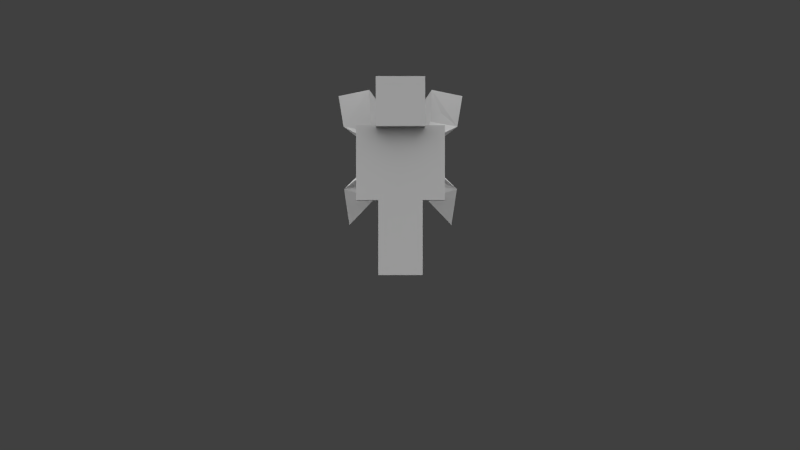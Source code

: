 # Source: nymph.blend  (saved by Blender 2.66.1; exported with 4.5.12 LTS)
import bpy
from mathutils import Matrix  # noqa: F401  (used for matrix-valued properties, if any)

bpy.ops.wm.read_factory_settings(use_empty=True)
scene = bpy.context.scene
scene.name = 'Scene'

# ---- collections
col_collection_1 = bpy.data.collections.new('Collection 1'); scene.collection.children.link(col_collection_1)
col_collection_2 = bpy.data.collections.new('Collection 2'); scene.collection.children.link(col_collection_2)

# ---- materials (node trees are filled in below, after node groups)
mat_character = bpy.data.materials.new('Character')
mat_character.alpha_threshold = 0.0
mat_character.use_transparent_shadow = False
mat_character.roughness = 0.5
mat_character.specular_intensity = 0.0
mat_character.line_color = (0.0, 0.0, 0.0, 1.0)

# ---- material node trees

# ---- world
world_world = bpy.data.worlds.new('World'); scene.world = world_world
world_world.color = (0.05088, 0.05088, 0.05088)
world_world.use_sun_shadow = False
world_world.sun_shadow_jitter_overblur = 0.0
world_world.cycles.sampling_method = 'MANUAL'
world_world.cycles.sample_map_resolution = 256

# ---- cameras
cam_camera = bpy.data.cameras.new('Camera')
cam_camera.clip_end = 100.0
cam_camera.lens = 35.0
cam_camera.sensor_width = 32.0
cam_camera.sensor_height = 18.0
cam_camera.ortho_scale = 7.314
cam_camera.dof.focus_distance = 0.0
cam_camera.dof.aperture_fstop = 128.0

# ---- lights
light_sun_005 = bpy.data.lights.new('Sun.005', 'SUN')
light_sun_005.transmission_factor = 0.0
light_sun_005.angle = 1.571
light_sun_005.energy = 1.0
light_sun_005.shadow_buffer_clip_start = 0.5
light_sun_005.shadow_soft_size = 1.0
light_sun_005.shadow_cascade_max_distance = 1000.0
light_sun_005.cycles.use_multiple_importance_sampling = False
light_sun_004 = bpy.data.lights.new('Sun.004', 'SUN')
light_sun_004.transmission_factor = 0.0
light_sun_004.angle = 1.571
light_sun_004.energy = 1.0
light_sun_004.shadow_buffer_clip_start = 0.5
light_sun_004.shadow_soft_size = 1.0
light_sun_004.shadow_cascade_max_distance = 1000.0
light_sun_004.cycles.use_multiple_importance_sampling = False
light_sun_003 = bpy.data.lights.new('Sun.003', 'SUN')
light_sun_003.transmission_factor = 0.0
light_sun_003.angle = 1.571
light_sun_003.energy = 1.0
light_sun_003.shadow_buffer_clip_start = 0.5
light_sun_003.shadow_soft_size = 1.0
light_sun_003.shadow_cascade_max_distance = 1000.0
light_sun_003.cycles.use_multiple_importance_sampling = False
light_sun_001 = bpy.data.lights.new('Sun.001', 'SUN')
light_sun_001.transmission_factor = 0.0
light_sun_001.angle = 1.571
light_sun_001.energy = 1.0
light_sun_001.shadow_buffer_clip_start = 0.5
light_sun_001.shadow_soft_size = 1.0
light_sun_001.shadow_cascade_max_distance = 1000.0
light_sun_001.cycles.use_multiple_importance_sampling = False

# ---- meshes
me_cube = bpy.data.meshes.new('Cube')
me_cube.from_pydata([(-1.011, -0.6333, 10.14), (-1.011, 0.3724, 10.14), (-1.011, -0.6333, 13.53), (-1.011, 0.3724, 13.53), (-2.017, 0.3724, 13.53), (-2.017, -0.6333, 13.53), (-1.011, -0.6333, 13.53), (-1.011, 0.3724, 13.53), (-2.017, 0.3724, 10.14), (-2.017, -0.6333, 10.14), (-1.011, -0.6333, 10.14), (-1.011, 0.3724, 10.14), (-1.011, -1.136, 13.53), (-1.011, 0.8752, 13.53), (-1.011, -1.136, 15.54), (-1.011, 0.8752, 15.54), (1.001, 0.3724, 10.14), (1.001, -0.6333, 10.14), (1.001, 0.3724, 13.53), (1.001, -0.6333, 13.53), (1.001, 0.3724, 10.14), (1.001, -0.6333, 10.14), (2.006, -0.6333, 10.14), (2.006, 0.3724, 10.14), (1.001, 0.3724, 13.53), (1.001, -0.6333, 13.53), (2.006, -0.6333, 13.53), (2.006, 0.3724, 13.53), (1.001, 0.8752, 13.53), (1.001, -1.136, 13.53), (1.001, 0.8752, 15.54), (1.001, -1.136, 15.54), (-1.111, -1.237, 13.43), (-1.111, 0.9758, 13.43), (-1.111, -1.237, 15.65), (-1.111, 0.9758, 15.65), (1.101, 0.9758, 13.43), (1.101, -1.237, 13.43), (1.101, 0.9758, 15.65), (1.101, -1.237, 15.65), (-2.519, -3.148, 9.008), (-3.022, -2.645, 15.29), (2.509, -3.148, 9.008), (3.012, -2.645, 15.29), (1.001, -2.142, 12.4), (-0.04894, -0.4876, 13.2), (-1.011, -2.142, 12.4), (-0.05714, -0.5572, 12.38), (-0.06197, -0.5484, 12.56), (2.76, -2.896, 10.77), (-1.514, -2.268, 15.54), (-2.771, -2.896, 10.77), (1.252, -2.393, 10.27), (2.76, -2.519, 13.79), (1.503, -2.268, 15.54), (-2.771, -2.519, 13.79), (-1.262, -2.393, 10.27), (-0.06197, -0.5588, 12.33), (-0.06197, -0.5474, 13.13), (0.4831, -1.675, 12.48), (-0.6071, -1.675, 12.48), (-0.9015, -2.381, 11.39), (0.7776, -2.381, 11.39), (1.055, -2.308, 13.74), (-1.066, -2.308, 13.74), (-2.519, -3.148, 9.008), (-3.022, -2.645, 15.29), (2.509, -3.148, 9.008), (3.012, -2.645, 15.29), (1.001, -2.142, 12.4), (-1.011, -2.142, 12.4), (-0.08039, -0.4965, 13.0), (-0.09135, -0.5843, 12.33), (-0.06151, -0.554, 12.4), (2.76, -2.519, 13.79), (-2.771, -2.896, 10.77), (1.503, -2.268, 15.54), (-1.262, -2.393, 10.27), (2.76, -2.896, 10.77), (-2.771, -2.519, 13.79), (-1.514, -2.268, 15.54), (1.252, -2.393, 10.27), (-0.09088, -0.5904, 12.38), (-0.08039, -0.4965, 12.92), (-0.3884, -1.136, 12.56), (0.2702, -1.136, 12.56), (1.539, -2.52, 10.95), (-1.55, -2.52, 10.95), (-1.457, -2.256, 13.99), (1.447, -2.256, 13.99), (1.001, 0.3724, 10.14), (1.001, 0.3724, 13.53), (-1.011, 0.3724, 13.53), (-1.011, 0.3724, 10.14), (1.001, 0.3724, 11.84), (-0.00518, 0.3724, 13.53), (-0.00518, 0.3724, 10.14), (-1.011, 0.3724, 11.84), (-0.00518, 0.3724, 11.84), (-1.011, -0.6333, 10.14), (-1.011, 0.3724, 10.14), (1.001, 0.3724, 10.14), (1.001, -0.6333, 10.14), (-1.011, -0.6333, 6.741), (-1.011, 0.3724, 6.741), (1.001, 0.3724, 6.741), (1.001, -0.6333, 6.741), (-0.00518, -0.6333, 10.14), (-0.00518, 0.3724, 10.14), (1.001, -0.1305, 6.741), (-0.00518, -0.6333, 6.741), (-1.011, -0.1305, 6.741), (-0.00518, 0.3724, 6.741), (-1.011, -0.6333, 8.44), (1.001, -0.6333, 8.44), (-1.011, 0.3724, 8.44), (1.001, 0.3724, 8.44), (-0.00518, -0.1305, 6.741), (-0.00518, -0.6333, 8.44), (-0.00518, 0.3724, 8.44)], [], [(19, 2, 0, 17), (2, 3, 1, 0), (16, 17, 0, 1), (3, 2, 19, 18), (6, 5, 9, 10), (7, 6, 10, 11), (31, 14, 12, 29), (14, 15, 13, 12), (15, 30, 28, 13), (28, 29, 12, 13), (15, 14, 31, 30), (20, 23, 22, 21), (27, 24, 25, 26), (19, 17, 16, 18), (31, 29, 28, 30), (4, 7, 11, 8), (5, 4, 8, 9), (26, 22, 23, 27), (4, 5, 6, 7), (27, 23, 20, 24), (24, 20, 21, 25), (11, 10, 9, 8), (25, 21, 22, 26), (39, 34, 32, 37), (34, 35, 33, 32), (35, 38, 36, 33), (36, 37, 32, 33), (35, 34, 39, 38), (39, 37, 36, 38), (61, 51, 40, 56), (62, 57, 47, 52), (63, 58, 48, 59), (64, 55, 46, 60), (57, 61, 56, 47), (48, 60, 61, 57), (60, 46, 51, 61), (49, 62, 52, 42), (44, 59, 62, 49), (59, 48, 57, 62), (53, 63, 59, 44), (43, 54, 63, 53), (54, 45, 58, 63), (58, 64, 60, 48), (45, 50, 64, 58), (50, 41, 55, 64), (86, 78, 67, 81), (87, 82, 72, 77), (88, 83, 73, 84), (89, 74, 69, 85), (82, 86, 81, 72), (73, 85, 86, 82), (85, 69, 78, 86), (75, 87, 77, 65), (70, 84, 87, 75), (84, 73, 82, 87), (79, 88, 84, 70), (66, 80, 88, 79), (80, 71, 83, 88), (83, 89, 85, 73), (71, 76, 89, 83), (76, 68, 74, 89), (98, 94, 90, 96), (91, 94, 98, 95), (97, 92, 95, 98), (96, 93, 97, 98), (108, 100, 99, 107), (117, 110, 103, 111), (118, 113, 103, 110), (111, 115, 104), (119, 116, 105, 112), (109, 114, 106), (101, 108, 107, 102), (112, 117, 111, 104), (105, 109, 117, 112), (109, 106, 110, 117), (114, 118, 110, 106), (102, 107, 118, 114), (107, 99, 113, 118), (113, 115, 111), (113, 111, 103), (99, 100, 115, 113), (115, 119, 112, 104), (100, 108, 119, 115), (108, 101, 116, 119), (116, 114, 109), (116, 109, 105), (101, 102, 114, 116)])
_uv = me_cube.uv_layers.new(name='UVMap')
_uv.uv.foreach_set('vector', [0.625, 0.375, 0.5, 0.375, 0.5, 0.0, 0.625, 0.0, 0.5, 0.375, 0.4375, 0.375, 0.4375, 0.0, 0.5, 0.0, 0.5625, 0.375, 0.5625, 0.5, 0.4375, 0.5, 0.4375, 0.375, 0.4375, 0.375, 0.4375, 0.5, 0.3125, 0.5, 0.3125, 0.375, 0.8125, 0.375, 0.875, 0.375, 0.875, 0.0, 0.8125, 0.0, 0.75, 0.375, 0.8125, 0.375, 0.8125, 0.0, 0.75, 0.0, 0.5, 0.75, 0.375, 0.75, 0.375, 0.5, 0.5, 0.5, 0.375, 0.75, 0.25, 0.75, 0.25, 0.5, 0.375, 0.5, 0.25, 0.75, 0.125, 0.75, 0.125, 0.5, 0.25, 0.5, 0.375, 0.75, 0.375, 1.0, 0.25, 1.0, 0.25, 0.75, 0.25, 0.75, 0.25, 1.0, 0.125, 1.0, 0.125, 0.75, 0.75, 0.375, 0.8125, 0.375, 0.8125, 0.5, 0.75, 0.5, 0.6875, 0.375, 0.75, 0.375, 0.75, 0.5, 0.6875, 0.5, 0.25, 0.375, 0.25, 0.0, 0.3125, 0.0, 0.3125, 0.375, 0.0, 0.75, 0.0, 0.5, 0.125, 0.5, 0.125, 0.75, 0.6875, 0.375, 0.75, 0.375, 0.75, 0.0, 0.6875, 0.0, 0.6875, 0.375, 0.625, 0.375, 0.625, 0.0, 0.6875, 0.0, 0.6875, 0.375, 0.6875, 0.0, 0.625, 0.0, 0.625, 0.375, 0.6875, 0.375, 0.6875, 0.5, 0.75, 0.5, 0.75, 0.375, 0.6875, 0.375, 0.6875, 0.0, 0.75, 0.0, 0.75, 0.375, 0.75, 0.375, 0.75, 0.0, 0.8125, 0.0, 0.8125, 0.375, 0.75, 0.375, 0.75, 0.5, 0.8125, 0.5, 0.8125, 0.375, 0.8125, 0.375, 0.8125, 0.0, 0.875, 0.0, 0.875, 0.375, 1.0, 0.75, 0.875, 0.75, 0.875, 0.5, 1.0, 0.5, 0.875, 0.75, 0.75, 0.75, 0.75, 0.5, 0.875, 0.5, 0.75, 0.75, 0.625, 0.75, 0.625, 0.5, 0.75, 0.5, 0.875, 0.75, 0.875, 1.0, 0.75, 1.0, 0.75, 0.75, 0.75, 0.75, 0.75, 1.0, 0.625, 1.0, 0.625, 0.75, 0.5, 0.75, 0.5, 0.5, 0.625, 0.5, 0.625, 0.75, 0.6235, 0.2342, 0.4991, 0.2054, 0.4985, -0.0004184, 0.6474, -0.0009275, 0.8862, 0.2352, 0.7502, 0.344, 0.75, 0.2964, 0.854, 0.0002458, 0.8874, 0.7318, 0.7505, 0.6181, 0.7509, 0.443, 0.8742, 0.4433, 0.6197, 0.7202, 0.4998, 0.7269, 0.6088, 0.4425, 0.6269, 0.443, 0.7502, 0.344, 0.6235, 0.2342, 0.6474, -0.0009275, 0.75, 0.2964, 0.7509, 0.443, 0.6269, 0.443, 0.6235, 0.2342, 0.7502, 0.344, 0.6269, 0.443, 0.6088, 0.4425, 0.4991, 0.2054, 0.6235, 0.2342, 1.001, 0.2086, 0.8862, 0.2352, 0.854, 0.0002458, 1.0, 0.000211, 0.8918, 0.4411, 0.8742, 0.4433, 0.8862, 0.2352, 1.001, 0.2086, 0.8742, 0.4433, 0.7509, 0.443, 0.7502, 0.344, 0.8862, 0.2352, 1.0, 0.725, 0.8874, 0.7318, 0.8742, 0.4433, 0.8918, 0.4411, 1.0, 0.9989, 0.8874, 0.9995, 0.8874, 0.7318, 1.0, 0.725, 0.8874, 0.9995, 0.7496, 0.6555, 0.7505, 0.6181, 0.8874, 0.7318, 0.7505, 0.6181, 0.6197, 0.7202, 0.6269, 0.443, 0.7509, 0.443, 0.7496, 0.6555, 0.6137, 1.0, 0.6197, 0.7202, 0.7505, 0.6181, 0.6137, 1.0, 0.501, 0.9973, 0.4998, 0.7269, 0.6197, 0.7202, 0.1261, 0.2336, -0.001417, 0.2025, -0.0001067, -0.003932, 0.1471, -0.002621, 0.3766, 0.2514, 0.2511, 0.348, 0.2505, 0.3076, 0.3532, 0.0, 0.396, 0.7093, 0.2511, 0.6116, 0.2511, 0.4435, 0.3689, 0.4405, 0.1097, 0.72, -0.002073, 0.7302, 0.1135, 0.4418, 0.1281, 0.4431, 0.2511, 0.348, 0.1261, 0.2336, 0.1471, -0.002621, 0.2505, 0.3076, 0.2511, 0.4435, 0.1281, 0.4431, 0.1261, 0.2336, 0.2511, 0.348, 0.1281, 0.4431, 0.1135, 0.4418, -0.001417, 0.2025, 0.1261, 0.2336, 0.5011, 0.2078, 0.3766, 0.2514, 0.3532, 0.0, 0.5004, 0.0, 0.3858, 0.4418, 0.3689, 0.4405, 0.3766, 0.2514, 0.5011, 0.2078, 0.4062, 0.1875, 0.375, 0.1875, 0.375, 0.09375, 0.4062, 0.09375, 0.4985, 0.7236, 0.396, 0.7093, 0.3689, 0.4405, 0.3858, 0.4418, 0.4969, 1.004, 0.3868, 1.004, 0.396, 0.7093, 0.4985, 0.7236, 0.3868, 1.004, 0.2507, 0.6529, 0.2511, 0.6116, 0.396, 0.7093, 0.2511, 0.6116, 0.1097, 0.72, 0.1281, 0.4431, 0.2511, 0.4435, 0.2507, 0.6529, 0.1098, 1.007, 0.1097, 0.72, 0.2511, 0.6116, 0.1098, 1.007, -0.002073, 1.004, -0.002073, 0.7302, 0.1097, 0.72, 0.375, 0.1875, 0.3125, 0.1875, 0.3125, 0.0, 0.375, 0.0, 0.3125, 0.375, 0.3125, 0.1875, 0.375, 0.1875, 0.375, 0.375, 0.4375, 0.1875, 0.4375, 0.375, 0.375, 0.375, 0.375, 0.1875, 0.375, 0.0, 0.4375, 0.0, 0.4375, 0.1875, 0.375, 0.1875, 0.125, 0.375, 0.0625, 0.375, 0.0625, 0.5, 0.125, 0.5, 0.1875, 0.4375, 0.1875, 0.5, 0.125, 0.5, 0.125, 0.4375, 0.25, 0.1875, 0.1875, 0.1875, 0.1875, 0.0, 0.25, 0.0, 0.03125, 0.0, 0.0625, 0.1875, 0.0625, 0.0, 0.0625, 0.1875, 0.125, 0.1875, 0.125, 0.0, 0.0625, 0.0, 0.03125, 0.0, 0.0, 0.1875, 3.847e-05, 3.847e-05, 0.0625, 0.375, 0.125, 0.375, 0.125, 0.5, 0.0625, 0.5, 0.1875, 0.375, 0.1875, 0.4375, 0.125, 0.4375, 0.125, 0.375, 0.125, 0.375, 0.125, 0.4375, 0.1875, 0.4375, 0.1875, 0.375, 0.125, 0.4375, 0.125, 0.5, 0.1875, 0.5, 0.1875, 0.4375, 0.1875, 0.1875, 0.25, 0.1875, 0.25, 0.0, 0.1875, 0.0, 0.1875, 0.375, 0.25, 0.375, 0.25, 0.1875, 0.1875, 0.1875, 0.25, 0.375, 0.1875, 0.375, 0.1875, 0.1875, 0.25, 0.1875, 0.0, 0.1875, 0.0625, 0.1875, 0.03125, 0.0, 0.0, 0.1875, 0.03125, 0.0, 0.0, 0.0, 0.0, 0.375, 0.0625, 0.375, 0.0625, 0.1875, 0.0, 0.1875, 0.125, 0.1875, 0.0625, 0.1875, 0.0625, 0.0, 0.125, 0.0, 0.125, 0.375, 0.0625, 0.375, 0.0625, 0.1875, 0.125, 0.1875, 0.0625, 0.375, 0.125, 0.375, 0.125, 0.1875, 0.0625, 0.1875, 0.0625, 0.1875, 0.0, 0.1875, 0.03125, 0.0, 0.0625, 0.1875, 0.03125, 0.0, 0.0625, 0.0, 0.0625, 0.375, 0.0, 0.375, 0.0, 0.1875, 0.0625, 0.1875])
me_cube.materials.append(mat_character)
me_cube.use_remesh_preserve_volume = False
me_cube.use_remesh_preserve_attributes = False
me_cube.use_mirror_vertex_groups = False
me_cube.use_paint_bone_selection = False
me_cube.use_paint_mask = True
me_cube.update()
arm_armature = bpy.data.armatures.new('Armature')  # bones are not reproduced

# ---- objects
ob_sun_003 = bpy.data.objects.new('Sun.003', light_sun_005)
ob_sun_002 = bpy.data.objects.new('Sun.002', light_sun_004)
ob_sun_000 = bpy.data.objects.new('Sun.000', light_sun_003)
ob_sun_001 = bpy.data.objects.new('Sun.001', light_sun_001)
ob_player = bpy.data.objects.new('Player', me_cube)
ob_camera = bpy.data.objects.new('Camera', cam_camera)
ob_armature = bpy.data.objects.new('Armature', arm_armature)

# ---- transforms, parenting, visibility, modifiers, constraints
ob_sun_003.location = (-10.0, 9.537e-07, 10.0)
ob_sun_003.rotation_euler = (-0.7854, -0.0, 1.571)
ob_sun_003.lineart.crease_threshold = 0.0
ob_sun_002.location = (10.0, -9.537e-07, 10.0)
ob_sun_002.rotation_euler = (-0.7854, -0.0, 4.712)
ob_sun_002.lineart.crease_threshold = 0.0
ob_sun_000.location = (0.0, -10.0, 10.0)
ob_sun_000.rotation_euler = (-0.7854, -0.0, 3.142)
ob_sun_000.lineart.crease_threshold = 0.0
ob_sun_001.location = (0.0, 10.0, 10.0)
ob_sun_001.rotation_euler = (-0.7854, -0.0, 0.0)
ob_sun_001.lineart.crease_threshold = 0.0
ob_player.parent = ob_armature
ob_player.matrix_parent_inverse = Matrix(((1.0, 0.0, 0.0, 0.0), (0.0, 1.0, 0.0, 0.0), (0.0, 0.0, 1.0, 10.0), (0.0, 0.0, 0.0, 1.0)))
ob_player.location = (0.0, 0.0, -10.0)
ob_player.lock_rotations_4d = False
ob_player.empty_display_type = 'ARROWS'
ob_player.lineart.crease_threshold = 0.0
_vg = ob_player.vertex_groups.new(name='Body')
for _i, _w in zip([0, 1, 2, 3, 4, 5, 6, 7, 8, 9, 10, 11, 16, 17, 18, 19, 20, 21, 22, 23, 24, 25, 26, 40, 41, 42, 43, 44, 45, 46, 47, 48, 49, 50, 51, 52, 53, 54, 55, 56, 57, 58, 59, 60, 61, 62, 63, 64, 65, 66, 67, 68, 69, 70, 71, 72, 73, 74, 75, 76, 77, 78, 79, 80, 81, 82, 83, 84, 85, 86, 87, 88, 89, 90, 91, 92, 93, 94, 95, 96, 97, 98, 99, 100, 101, 102, 103, 104, 105, 106, 107, 108, 109, 110, 111, 112, 113, 114, 115, 116, 117, 118, 119], [1.0, 1.0, 1.0, 1.0, 0.0, 0.0, 0.0, 0.0, 0.0, 0.0, 0.0, 0.0, 1.0, 1.0, 1.0, 1.0, 0.0, 0.0, 0.0, 0.0, 0.0, 0.0, 0.0, 1.0, 1.0, 1.0, 1.0, 1.0, 1.0, 1.0, 1.0, 1.0, 1.0, 1.0, 1.0, 1.0, 1.0, 1.0, 1.0, 1.0, 1.0, 1.0, 1.0, 1.0, 1.0, 1.0, 1.0, 1.0, 1.0, 1.0, 1.0, 1.0, 1.0, 1.0, 1.0, 1.0, 1.0, 1.0, 1.0, 1.0, 1.0, 1.0, 1.0, 1.0, 1.0, 1.0, 1.0, 1.0, 1.0, 1.0, 1.0, 1.0, 1.0, 1.0, 1.0, 1.0, 1.0, 1.0, 1.0, 1.0, 1.0, 1.0, 1.0, 1.0, 1.0, 1.0, 1.0, 1.0, 1.0, 1.0, 1.0, 1.0, 1.0, 1.0, 1.0, 1.0, 1.0, 1.0, 1.0, 1.0, 1.0, 1.0, 1.0]): _vg.add([_i], _w, 'REPLACE')
_vg = ob_player.vertex_groups.new(name='Head')
_vg.add([12, 13, 14, 15, 28, 29, 30, 31, 32, 33, 34, 35, 36, 37, 38, 39], 1.0, 'REPLACE')
_vg = ob_player.vertex_groups.new(name='Arm_Left')
_vg.add([4, 5, 6, 7, 8, 9, 10, 11], 1.0, 'REPLACE')
_vg = ob_player.vertex_groups.new(name='Arm_Right')
_vg.add([20, 21, 22, 23, 24, 25, 26, 27], 1.0, 'REPLACE')
_vg = ob_player.vertex_groups.new(name='Leg_Right')
_vg = ob_player.vertex_groups.new(name='Leg_Left')
_vg = ob_player.vertex_groups.new(name='Cape')
_m = ob_player.modifiers.new('Armature', 'ARMATURE')
_m.object = ob_armature
_m.use_bone_envelopes = True
ob_camera.location = (0.0, 40.0, -1.0)
ob_camera.rotation_euler = (1.571, 1.51e-07, 3.142)
ob_camera.lock_rotations_4d = False
ob_camera.empty_display_type = 'ARROWS'
ob_camera.color = (0.0, 0.0, 0.0, 0.0)
ob_camera.display_type = 'WIRE'
ob_camera.lineart.crease_threshold = 0.0
ob_armature.location = (0.0, 0.0, -10.0)
ob_armature.show_in_front = True
ob_armature.lineart.crease_threshold = 0.0

# ---- collection membership
col_collection_1.objects.link(ob_sun_003)
col_collection_1.objects.link(ob_sun_002)
col_collection_1.objects.link(ob_sun_000)
col_collection_1.objects.link(ob_sun_001)
col_collection_1.objects.link(ob_player)
col_collection_1.objects.link(ob_camera)
col_collection_2.objects.link(ob_armature)

# ---- scene / render settings (as saved in the file)
scene.camera = ob_camera
scene.frame_start = 0; scene.frame_end = 220; scene.frame_set(1)
scene.render.engine = 'BLENDER_EEVEE_NEXT'
scene.render.image_settings.color_mode = 'RGB'
scene.render.image_settings.compression = 90
scene.render.resolution_percentage = 50
scene.render.fps = 30
scene.render.dither_intensity = 0.0
scene.render.bake_margin = 2
scene.render.bake_bias = 0.0
scene.cycles.use_denoising = False
scene.cycles.samples = 10
scene.cycles.sampling_pattern = 'TABULATED_SOBOL'
scene.cycles.light_sampling_threshold = 0.0
scene.cycles.use_adaptive_sampling = False
scene.cycles.use_light_tree = False
scene.cycles.blur_glossy = 0.0
scene.cycles.volume_bounces = 1
scene.cycles.pixel_filter_type = 'GAUSSIAN'
scene.cycles.sample_clamp_indirect = 0.0
scene.view_settings.view_transform = 'Standard'
bpy.context.view_layer.update()
